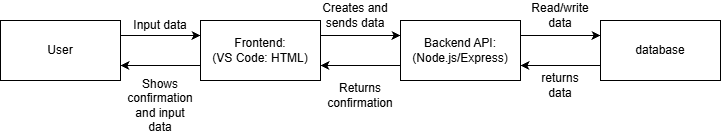

The diagram above was exported from draw.io. Its source (the exported page's mxGraphModel, read from the mxfile embedded in the PNG):
<mxGraphModel dx="774" dy="497" grid="1" gridSize="10" guides="1" tooltips="1" connect="1" arrows="1" fold="1" page="1" pageScale="1" pageWidth="850" pageHeight="1100" background="light-dark(#ffffff, #121212)" math="0" shadow="0">
  <root>
    <mxCell id="0" />
    <mxCell id="1" parent="0" />
    <mxCell id="1m2O2LZD5gPGRm8uC-Ka-1" parent="1" style="rounded=0;whiteSpace=wrap;html=1;" value="User" vertex="1">
      <mxGeometry height="60" width="120" x="80" y="160" as="geometry" />
    </mxCell>
    <mxCell id="1m2O2LZD5gPGRm8uC-Ka-2" parent="1" style="rounded=0;whiteSpace=wrap;html=1;" value="Frontend:&lt;div&gt;(VS Code: HTML)&lt;/div&gt;" vertex="1">
      <mxGeometry height="60" width="120" x="280" y="160" as="geometry" />
    </mxCell>
    <mxCell id="1m2O2LZD5gPGRm8uC-Ka-3" parent="1" style="rounded=0;whiteSpace=wrap;html=1;" value="Backend API:&lt;div&gt;(Node.js/Express)&lt;/div&gt;" vertex="1">
      <mxGeometry height="60" width="120" x="480" y="160" as="geometry" />
    </mxCell>
    <mxCell id="1m2O2LZD5gPGRm8uC-Ka-4" parent="1" style="rounded=0;whiteSpace=wrap;html=1;" value="database" vertex="1">
      <mxGeometry height="60" width="120" x="680" y="160" as="geometry" />
    </mxCell>
    <mxCell id="1m2O2LZD5gPGRm8uC-Ka-6" edge="1" parent="1" source="1m2O2LZD5gPGRm8uC-Ka-1" style="endArrow=classic;html=1;rounded=0;exitX=1;exitY=0.25;exitDx=0;exitDy=0;entryX=0;entryY=0.25;entryDx=0;entryDy=0;" target="1m2O2LZD5gPGRm8uC-Ka-2" value="">
      <mxGeometry height="50" relative="1" width="50" as="geometry">
        <mxPoint x="280" y="360" as="sourcePoint" />
        <mxPoint x="330" y="310" as="targetPoint" />
      </mxGeometry>
    </mxCell>
    <mxCell id="1m2O2LZD5gPGRm8uC-Ka-7" edge="1" parent="1" source="1m2O2LZD5gPGRm8uC-Ka-2" style="endArrow=classic;html=1;rounded=0;exitX=1;exitY=0.25;exitDx=0;exitDy=0;entryX=0;entryY=0.25;entryDx=0;entryDy=0;" target="1m2O2LZD5gPGRm8uC-Ka-3" value="">
      <mxGeometry height="50" relative="1" width="50" as="geometry">
        <mxPoint x="410" y="300" as="sourcePoint" />
        <mxPoint x="460" y="250" as="targetPoint" />
      </mxGeometry>
    </mxCell>
    <mxCell id="1m2O2LZD5gPGRm8uC-Ka-8" edge="1" parent="1" source="1m2O2LZD5gPGRm8uC-Ka-3" style="endArrow=classic;html=1;rounded=0;entryX=0;entryY=0.25;entryDx=0;entryDy=0;exitX=1;exitY=0.25;exitDx=0;exitDy=0;" target="1m2O2LZD5gPGRm8uC-Ka-4" value="">
      <mxGeometry height="50" relative="1" width="50" as="geometry">
        <mxPoint x="620" y="280" as="sourcePoint" />
        <mxPoint x="460" y="250" as="targetPoint" />
      </mxGeometry>
    </mxCell>
    <mxCell id="1m2O2LZD5gPGRm8uC-Ka-9" edge="1" parent="1" source="1m2O2LZD5gPGRm8uC-Ka-4" style="endArrow=classic;html=1;rounded=0;exitX=0;exitY=0.75;exitDx=0;exitDy=0;entryX=1;entryY=0.75;entryDx=0;entryDy=0;" target="1m2O2LZD5gPGRm8uC-Ka-3" value="">
      <mxGeometry height="50" relative="1" width="50" as="geometry">
        <mxPoint x="410" y="300" as="sourcePoint" />
        <mxPoint x="460" y="250" as="targetPoint" />
      </mxGeometry>
    </mxCell>
    <mxCell id="1m2O2LZD5gPGRm8uC-Ka-10" edge="1" parent="1" source="1m2O2LZD5gPGRm8uC-Ka-3" style="endArrow=classic;html=1;rounded=0;exitX=0;exitY=0.75;exitDx=0;exitDy=0;entryX=1;entryY=0.75;entryDx=0;entryDy=0;" target="1m2O2LZD5gPGRm8uC-Ka-2" value="">
      <mxGeometry height="50" relative="1" width="50" as="geometry">
        <mxPoint x="410" y="300" as="sourcePoint" />
        <mxPoint x="460" y="250" as="targetPoint" />
      </mxGeometry>
    </mxCell>
    <mxCell id="1m2O2LZD5gPGRm8uC-Ka-11" edge="1" parent="1" source="1m2O2LZD5gPGRm8uC-Ka-2" style="endArrow=classic;html=1;rounded=0;exitX=0;exitY=0.75;exitDx=0;exitDy=0;entryX=1;entryY=0.75;entryDx=0;entryDy=0;" target="1m2O2LZD5gPGRm8uC-Ka-1" value="">
      <mxGeometry height="50" relative="1" width="50" as="geometry">
        <mxPoint x="410" y="300" as="sourcePoint" />
        <mxPoint x="460" y="250" as="targetPoint" />
      </mxGeometry>
    </mxCell>
    <mxCell id="1m2O2LZD5gPGRm8uC-Ka-12" parent="1" style="text;html=1;whiteSpace=wrap;strokeColor=none;fillColor=none;align=center;verticalAlign=middle;rounded=0;" value="Input data" vertex="1">
      <mxGeometry height="30" width="60" x="210" y="150" as="geometry" />
    </mxCell>
    <mxCell id="1m2O2LZD5gPGRm8uC-Ka-13" parent="1" style="text;html=1;whiteSpace=wrap;strokeColor=none;fillColor=none;align=center;verticalAlign=middle;rounded=0;" value="Creates and sends data" vertex="1">
      <mxGeometry height="30" width="90" x="390" y="140" as="geometry" />
    </mxCell>
    <mxCell id="1m2O2LZD5gPGRm8uC-Ka-15" parent="1" style="text;html=1;whiteSpace=wrap;strokeColor=none;fillColor=none;align=center;verticalAlign=middle;rounded=0;" value="Shows confirmation and input data" vertex="1">
      <mxGeometry height="30" width="60" x="210" y="230" as="geometry" />
    </mxCell>
    <mxCell id="1m2O2LZD5gPGRm8uC-Ka-16" parent="1" style="text;html=1;whiteSpace=wrap;strokeColor=none;fillColor=none;align=center;verticalAlign=middle;rounded=0;" value="Read/write data" vertex="1">
      <mxGeometry height="30" width="60" x="610" y="140" as="geometry" />
    </mxCell>
    <mxCell id="1m2O2LZD5gPGRm8uC-Ka-17" parent="1" style="text;html=1;whiteSpace=wrap;strokeColor=none;fillColor=none;align=center;verticalAlign=middle;rounded=0;" value="Returns confirmation" vertex="1">
      <mxGeometry height="30" width="60" x="410" y="220" as="geometry" />
    </mxCell>
    <mxCell id="1m2O2LZD5gPGRm8uC-Ka-18" parent="1" style="text;html=1;whiteSpace=wrap;strokeColor=none;fillColor=none;align=center;verticalAlign=middle;rounded=0;" value="returns data" vertex="1">
      <mxGeometry height="30" width="60" x="610" y="210" as="geometry" />
    </mxCell>
  </root>
</mxGraphModel>